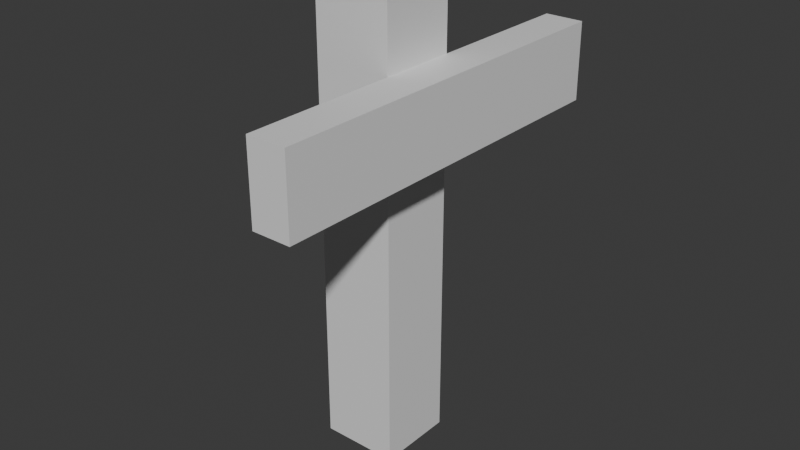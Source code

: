 # Source: Guardrail.blend  (saved by Blender 4.4.32; exported with 4.5.12 LTS)
import bpy
from mathutils import Matrix  # noqa: F401  (used for matrix-valued properties, if any)

bpy.ops.wm.read_factory_settings(use_empty=True)
scene = bpy.context.scene
scene.name = 'Scene'

# ---- collections
col_collection = bpy.data.collections.new('Collection'); scene.collection.children.link(col_collection)

# ---- materials (node trees are filled in below, after node groups)
mat_material_002 = bpy.data.materials.new('Material.002')
mat_material = bpy.data.materials.new('Material')
mat_material.alpha_threshold = 0.0
mat_material.roughness = 0.5
mat_material.line_color = (0.0, 0.0, 0.0, 1.0)

# ---- material node trees
mat_material_002.use_nodes = True; mat_material_002.node_tree.nodes.clear()
_N = mat_material_002.node_tree.nodes; _L = mat_material_002.node_tree.links
n0 = _N.new('ShaderNodeBsdfPrincipled'); n0.name = 'Principled BSDF'; n0.location = (10, 300)
n1 = _N.new('ShaderNodeOutputMaterial'); n1.name = 'Material Output'; n1.location = (300, 300)
_L.new(n0.outputs[0], n1.inputs[0])
n1.is_active_output = True
mat_material.use_nodes = True; mat_material.node_tree.nodes.clear()
_N = mat_material.node_tree.nodes; _L = mat_material.node_tree.links
n0 = _N.new('ShaderNodeOutputMaterial'); n0.name = 'Material Output'; n0.location = (300, 300)
n1 = _N.new('ShaderNodeBsdfPrincipled'); n1.name = 'Principled BSDF'; n1.location = (10, 300)
n1.inputs[3].default_value = 1.45
_L.new(n1.outputs[0], n0.inputs[0])
n0.is_active_output = True

# ---- world
world_world = bpy.data.worlds.new('World'); scene.world = world_world
world_world.use_nodes = True; world_world.node_tree.nodes.clear()
_N = world_world.node_tree.nodes; _L = world_world.node_tree.links
n0 = _N.new('ShaderNodeOutputWorld'); n0.name = 'World Output'; n0.location = (300, 300)
n1 = _N.new('ShaderNodeBackground'); n1.name = 'Background'; n1.location = (10, 300)
n1.inputs[0].default_value = (0.05088, 0.05088, 0.05088, 1.0)
_L.new(n1.outputs[0], n0.inputs[0])
n0.is_active_output = True
world_world.color = (0.05088, 0.05088, 0.05088)
world_world.sun_shadow_jitter_overblur = 0.0

# ---- meshes
me_cube_001 = bpy.data.meshes.new('Cube.001')
me_cube_001.from_pydata([(1.0, 1.0, 1.0), (1.0, 1.0, -1.0), (1.0, -1.0, 1.0), (1.0, -1.0, -1.0), (-1.0, 1.0, 1.0), (-1.0, 1.0, -1.0), (-1.0, -1.0, 1.0), (-1.0, -1.0, -1.0), (-1.0, 3.0, -0.2), (-1.0, -9.0, -0.2), (-1.0, 3.0, 0.2), (-1.0, -9.0, 0.2), (-5.0, 3.0, -0.2), (-5.0, -9.0, -0.2), (-5.0, 3.0, 0.2), (-5.0, -9.0, 0.2), (1.0, 1.0, 0.6), (1.0, 1.0, 0.2), (1.0, 1.0, -0.2), (1.0, 1.0, -0.6), (-1.0, -1.0, -0.6), (-1.0, -1.0, -0.2), (-1.0, -1.0, 0.2), (-1.0, -1.0, 0.6), (1.0, -1.0, 0.6), (1.0, -1.0, 0.2), (1.0, -1.0, -0.2), (1.0, -1.0, -0.6), (-1.0, 1.0, 0.6), (-1.0, 1.0, 0.2), (-1.0, 1.0, -0.2), (-1.0, 1.0, -0.6), (-5.0, -1.007, 0.2), (-5.0, -1.013, -0.2), (-1.0, -1.044, 0.2), (-1.0, -1.013, -0.2), (-5.0, 0.9572, 0.2), (-1.0, 0.9659, 0.2), (-5.0, 0.9865, -0.2), (-1.0, 1.0, -0.2), (-1.0, 1.0, 0.6), (-1.0, -1.0, 0.6), (-1.0, -1.0, -0.6), (-1.0, 1.0, -0.604), (-5.0, -5.006, -0.2), (-5.0, -5.003, 0.2), (-1.0, -5.022, 0.2), (-1.0, -5.01, 0.2), (-1.0, -5.0, -0.2), (-1.0, -5.039, -0.2)], [], [(0, 4, 6, 2), (24, 2, 6, 23), (5, 1, 3, 7), (16, 0, 2, 24), (28, 4, 0, 16), (8, 12, 14, 10), (11, 46, 45, 15), (15, 45, 44, 13), (13, 9, 11, 15), (13, 44, 49, 9), (5, 31, 19, 1), (31, 30, 18, 19), (30, 29, 17, 18), (29, 28, 16, 17), (1, 19, 27, 3), (19, 18, 26, 27), (18, 17, 25, 26), (17, 16, 24, 25), (3, 27, 20, 7), (27, 26, 21, 20), (26, 25, 22, 21), (25, 24, 23, 22), (21, 22, 29, 30), (4, 40, 41, 6), (5, 7, 42, 43), (30, 8, 10, 29), (11, 9, 48, 47), (32, 34, 37, 36), (33, 32, 36, 38), (35, 33, 38, 39), (36, 37, 10, 14), (39, 38, 12, 8), (38, 36, 14, 12), (41, 40, 29, 22), (43, 42, 21, 30), (45, 46, 34, 32), (44, 45, 32, 33), (47, 48, 21, 22), (49, 44, 33, 35)])
me_cube_001.polygons.foreach_set('material_index', [0, 0, 0, 0, 0, 1, 1, 1, 1, 1, 0, 0, 0, 0, 0, 0, 0, 0, 0, 0, 0, 0, 0, 0, 0, 0, 0, 1, 1, 1, 1, 1, 1, 0, 0, 1, 1, 0, 1])
_uv = me_cube_001.uv_layers.new(name='UVMap')
_uv.uv.foreach_set('vector', [0.8071, 0.8811, 0.6443, 0.8936, 0.6495, 0.7194, 0.8032, 0.7332, 0.8323, 0.7114, 0.8032, 0.7332, 0.6495, 0.7194, 0.6542, 0.6827, 0.03747, 0.7168, 0.1911, 0.7306, 0.195, 0.8785, 0.03223, 0.8911, 0.8323, 0.9062, 0.8071, 0.8811, 0.8032, 0.7332, 0.8323, 0.7114, 0.65, 0.9252, 0.6443, 0.8936, 0.8071, 0.8811, 0.8323, 0.9062, 0.5202, 0.68, 0.5202, 0.9997, 0.4882, 0.9997, 0.4882, 0.68, 0.643, 0.6793, 0.3269, 0.6722, 0.331, 0.3561, 0.6521, 0.3562, 0.6521, 0.3562, 0.331, 0.3561, 0.3313, 0.3248, 0.652, 0.3234, 0.5208, 0.9997, 0.5208, 0.68, 0.5528, 0.68, 0.5528, 0.9997, 0.652, 0.3234, 0.3313, 0.3248, 0.3269, 0.008675, 0.6416, 0.0003253, 0.03747, 0.7168, 0.04217, 0.6802, 0.2202, 0.7088, 0.1911, 0.7306, 0.8982, 0.4801, 0.8663, 0.4798, 0.867, 0.3201, 0.8989, 0.3201, 0.8649, 0.4801, 0.8329, 0.4798, 0.8336, 0.3201, 0.8656, 0.3201, 0.9315, 0.4801, 0.8996, 0.4798, 0.9003, 0.3201, 0.9323, 0.3201, 0.1911, 0.7306, 0.2202, 0.7088, 0.2202, 0.9036, 0.195, 0.8785, 0.8989, 0.3201, 0.867, 0.3201, 0.8663, 0.1603, 0.8982, 0.1603, 0.8656, 0.3201, 0.8336, 0.3201, 0.8329, 0.1603, 0.8649, 0.1603, 0.9323, 0.3201, 0.9003, 0.3201, 0.8996, 0.1603, 0.9316, 0.1603, 0.195, 0.8785, 0.2202, 0.9036, 0.03795, 0.9227, 0.03223, 0.8911, 0.8982, 0.1603, 0.8663, 0.1603, 0.867, 0.0003253, 0.8989, 0.0005593, 0.8649, 0.1603, 0.8329, 0.1603, 0.8337, 0.0003253, 0.8656, 0.0005594, 0.9316, 0.1603, 0.8996, 0.1603, 0.9003, 0.0003253, 0.9323, 0.0005594, 0.2848, 0.84, 0.2528, 0.8401, 0.2528, 0.6802, 0.2848, 0.6802, 0.6443, 0.8936, 0.6126, 0.8913, 0.6176, 0.7193, 0.6495, 0.7194, 0.03747, 0.7168, 0.03223, 0.8911, 0.0003253, 0.8887, 0.006099, 0.7168, 0.5854, 0.68, 0.5854, 0.8398, 0.5534, 0.8398, 0.5534, 0.68, 0.9655, 0.0003252, 0.9975, 0.0003252, 0.9975, 0.32, 0.9655, 0.3192, 0.4845, 0.68, 0.4876, 0.9997, 0.3269, 0.9997, 0.3276, 0.68, 0.8329, 0.8011, 0.8649, 0.8016, 0.8649, 0.9585, 0.8329, 0.9608, 0.9938, 0.4807, 0.9938, 0.8004, 0.834, 0.8004, 0.8329, 0.4807, 0.6676, 0.3257, 0.6528, 0.01073, 0.8137, 0.0003253, 0.8323, 0.3241, 0.6528, 0.6705, 0.6702, 0.3557, 0.8319, 0.3585, 0.8109, 0.6821, 0.6702, 0.3557, 0.6676, 0.3257, 0.8323, 0.3241, 0.8319, 0.3585, 0.2209, 0.84, 0.2209, 0.6802, 0.2528, 0.6802, 0.2528, 0.8401, 0.3171, 0.6802, 0.3168, 0.84, 0.2848, 0.84, 0.2848, 0.6802, 0.326, 0.3563, 0.3163, 0.6795, 0.0003252, 0.6704, 0.004863, 0.3544, 0.3263, 0.3236, 0.326, 0.3563, 0.004863, 0.3544, 0.005594, 0.3232, 0.9649, 0.3208, 0.9329, 0.32, 0.9329, 0.0003253, 0.9649, 0.0003254, 0.3202, 0.0003253, 0.3263, 0.3236, 0.005594, 0.3232, 0.0003253, 0.007051])
me_cube_001.materials.append(mat_material_002)
me_cube_001.materials.append(mat_material)
me_cube_001.use_mirror_vertex_groups = False
me_cube_001.update()

# ---- objects
ob_guardrail = bpy.data.objects.new('Guardrail', me_cube_001)

# ---- transforms, parenting, visibility, modifiers, constraints
ob_guardrail.location = (0.75, 0.0, 4.5)
ob_guardrail.rotation_euler = (1.571, -0.0, 0.0)
ob_guardrail.scale = (0.25, 0.5, 2.5)
ob_guardrail.lock_rotations_4d = False
ob_guardrail.empty_display_type = 'ARROWS'
ob_guardrail.lineart.crease_threshold = 0.0

# ---- collection membership
col_collection.objects.link(ob_guardrail)

# ---- scene / render settings (as saved in the file)
scene.frame_start = 1; scene.frame_end = 250; scene.frame_set(1)
scene.render.engine = 'BLENDER_EEVEE_NEXT'
bpy.context.view_layer.update()

# ---- added for rendering (the .blend has no active camera and no usable light): camera, sun
cam_auto = bpy.data.cameras.new('AutoCamera')
cam_auto.lens = 50.0
cam_auto.sensor_width = 36.0
cam_auto.clip_end = 1000.0
ob_auto_camera = bpy.data.objects.new('AutoCamera', cam_auto)
scene.collection.objects.link(ob_auto_camera)
ob_auto_camera.location = (7.6083, -8.82996, 8.88664)
ob_auto_camera.rotation_euler = (1.09748, -7.21219e-08, 0.694738)
scene.camera = ob_auto_camera
light_auto_sun = bpy.data.lights.new('AutoSun', 'SUN')
light_auto_sun.energy = 3.0
light_auto_sun.angle = 0.0523599
ob_auto_sun = bpy.data.objects.new('AutoSun', light_auto_sun)
scene.collection.objects.link(ob_auto_sun)
ob_auto_sun.rotation_euler = (0.872665, 0.174533, 0.523599)
bpy.context.view_layer.update()
